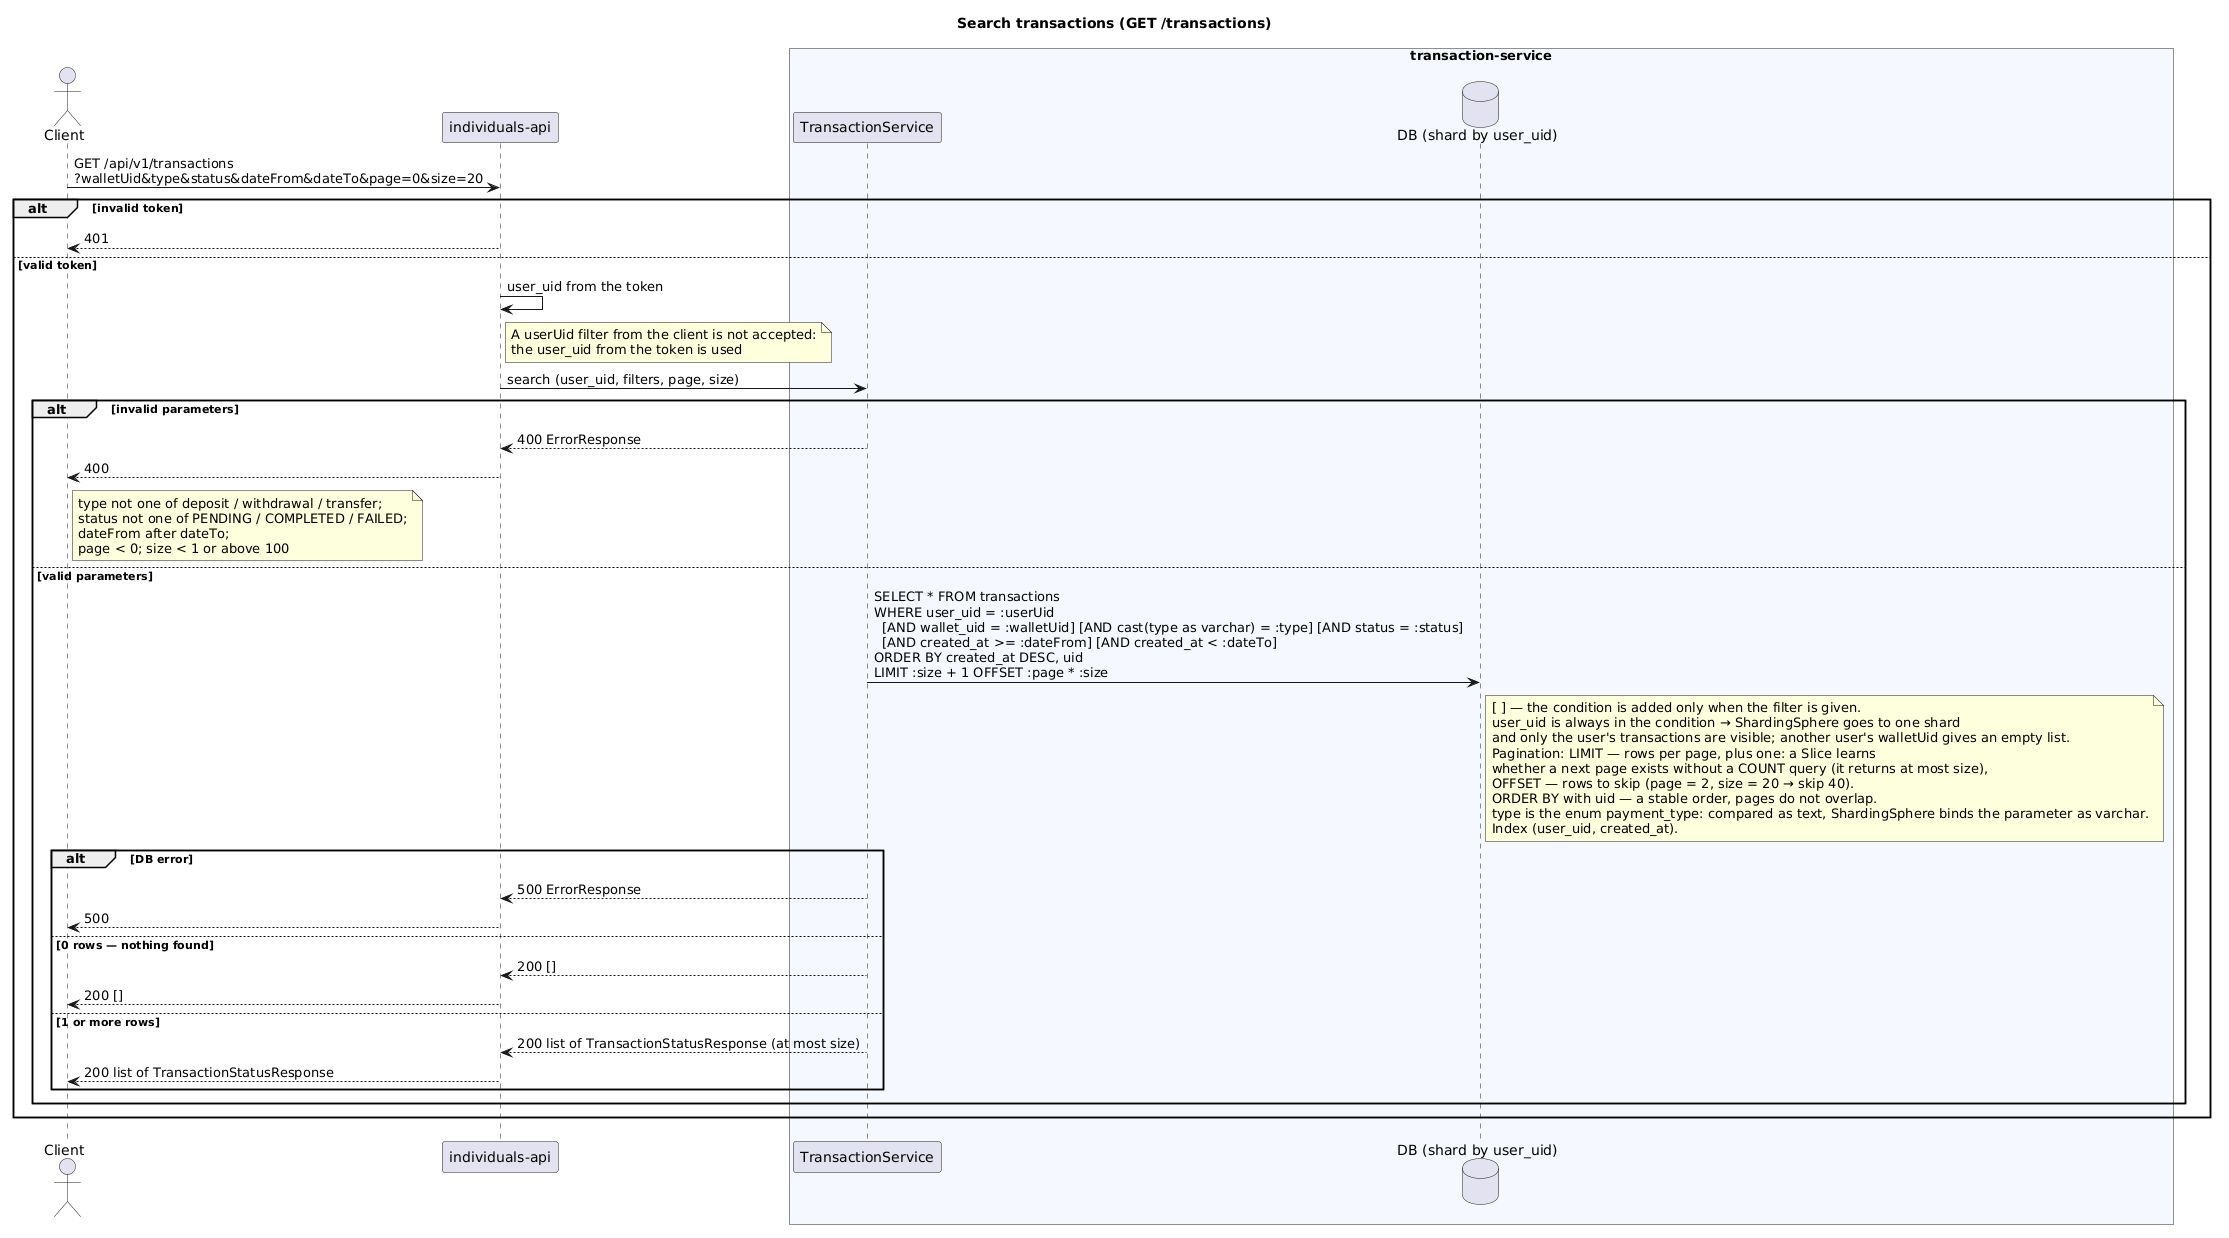

The diagram above was rendered by PlantUML. Its source (embedded in the PNG):
@startuml sequence-transactions-search
title Search transactions (GET /transactions)

actor "Client" as Client
participant "individuals-api" as IA
box "transaction-service" #F5F9FF
    participant "TransactionService" as TS
    database "DB (shard by user_uid)" as DB
end box

Client -> IA: GET /api/v1/transactions\n?walletUid&type&status&dateFrom&dateTo&page=0&size=20
alt invalid token
    IA --> Client: 401
else valid token
    IA -> IA: user_uid from the token
    note right of IA
      A userUid filter from the client is not accepted:
      the user_uid from the token is used
    end note
    IA -> TS: search (user_uid, filters, page, size)
    alt invalid parameters
        TS --> IA: 400 ErrorResponse
        IA --> Client: 400
        note right of Client
          type not one of deposit / withdrawal / transfer;
          status not one of PENDING / COMPLETED / FAILED;
          dateFrom after dateTo;
          page < 0; size < 1 or above 100
        end note
    else valid parameters
        TS -> DB: SELECT * FROM transactions\nWHERE user_uid = :userUid\n  [AND wallet_uid = :walletUid] [AND cast(type as varchar) = :type] [AND status = :status]\n  [AND created_at >= :dateFrom] [AND created_at < :dateTo]\nORDER BY created_at DESC, uid\nLIMIT :size + 1 OFFSET :page * :size
        note right of DB
          [ ] — the condition is added only when the filter is given.
          user_uid is always in the condition → ShardingSphere goes to one shard
          and only the user's transactions are visible; another user's walletUid gives an empty list.
          Pagination: LIMIT — rows per page, plus one: a Slice learns
          whether a next page exists without a COUNT query (it returns at most size),
          OFFSET — rows to skip (page = 2, size = 20 → skip 40).
          ORDER BY with uid — a stable order, pages do not overlap.
          type is the enum payment_type: compared as text, ShardingSphere binds the parameter as varchar.
          Index (user_uid, created_at).
        end note
        alt DB error
            TS --> IA: 500 ErrorResponse
            IA --> Client: 500
        else 0 rows — nothing found
            TS --> IA: 200 []
            IA --> Client: 200 []
        else 1 or more rows
            TS --> IA: 200 list of TransactionStatusResponse (at most size)
            IA --> Client: 200 list of TransactionStatusResponse
        end
    end
end
@enduml